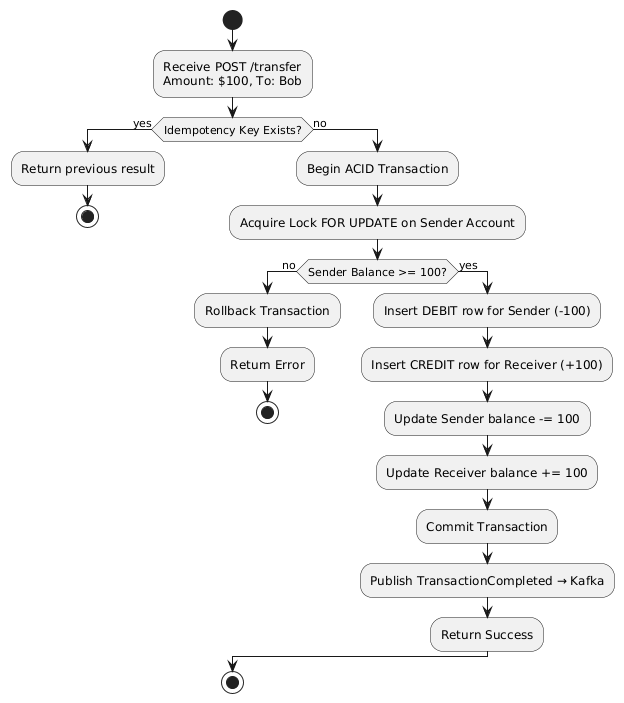

The diagram above was rendered by PlantUML. Its source (embedded in the PNG):
@startuml
' ==========================
' 1. Transfer Workflow (Activity Diagram)
' ==========================
|Core Banking Service|
start
:Receive POST /transfer\nAmount: $100, To: Bob;
if (Idempotency Key Exists?) then (yes)
    :Return previous result;
    stop
else (no)
    :Begin ACID Transaction;
    :Acquire Lock FOR UPDATE on Sender Account;
    if (Sender Balance >= 100?) then (no)
        :Rollback Transaction;
        :Return Error;
        stop
    else (yes)
        :Insert DEBIT row for Sender (-100);
        :Insert CREDIT row for Receiver (+100);
        :Update Sender balance -= 100;
        :Update Receiver balance += 100;
        :Commit Transaction;
        :Publish TransactionCompleted → Kafka;
        :Return Success;
    endif
endif
stop
@enduml